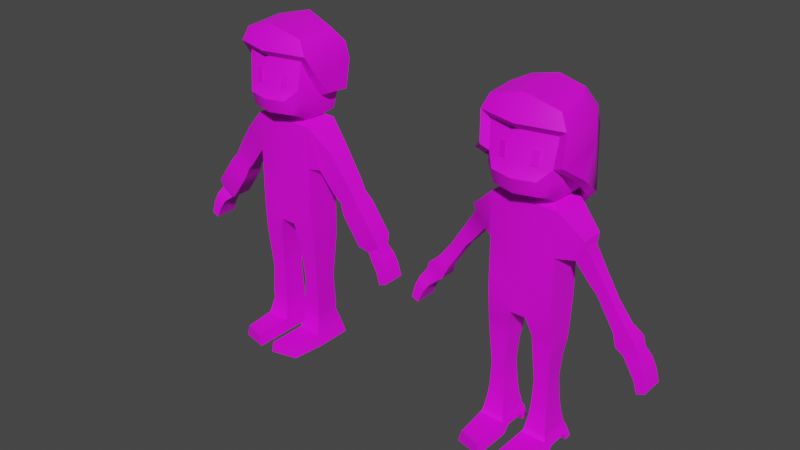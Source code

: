 # Source: cubePeople.blend  (saved by Blender 3.6.13; exported with 4.5.12 LTS)
import bpy
from mathutils import Matrix  # noqa: F401  (used for matrix-valued properties, if any)

bpy.ops.wm.read_factory_settings(use_empty=True)
scene = bpy.context.scene
scene.name = 'Scene'

# ---- collections
col_collection = bpy.data.collections.new('Collection'); scene.collection.children.link(col_collection)

# ---- images (referenced by path relative to the original .blend; pixels are not part of the script)
import os
ASSET_DIR = os.environ.get("B2B_ASSET_DIR", "")  # directory of the original .blend (textures are referenced by path, not embedded)
HERE = os.path.dirname(os.path.abspath(__file__))  # packed textures are extracted next to this script under _unpacked/

def load_image(name, relpath, width, height, colorspace="sRGB"):
    """Load a texture the original file referenced (path relative to the .blend, or extracted next to this script)."""
    p = next((c for c in (os.path.join(HERE, relpath), os.path.join(ASSET_DIR, relpath)) if relpath and os.path.exists(c)), "")
    if p:
        img = bpy.data.images.load(p, check_existing=True)
        img.name = name
    else:  # same state as the original file: an image datablock whose file is absent (Cycles renders it pink)
        img = bpy.data.images.new(name, width, height)
        img.source = "FILE"
        img.filepath = "//" + (relpath or name)
    img.colorspace_settings.name = colorspace
    return img
img_color_atlas_png = load_image('color_atlas.png', 'color_atlas.png', 1024, 1024, 'sRGB')

# ---- materials (node trees are filled in below, after node groups)
mat_defaultcolor = bpy.data.materials.new('defaultColor')
mat_defaultcolor.use_transparent_shadow = False

# ---- node groups
ng_auto_smooth = bpy.data.node_groups.new('Auto Smooth', 'GeometryNodeTree')
_s = ng_auto_smooth.interface.new_socket(name='Geometry', in_out='OUTPUT', socket_type='NodeSocketGeometry')
_s = ng_auto_smooth.interface.new_socket(name='Geometry', in_out='INPUT', socket_type='NodeSocketGeometry')
_s = ng_auto_smooth.interface.new_socket(name='Angle', in_out='INPUT', socket_type='NodeSocketFloat')
_s.subtype = 'ANGLE'
_s.min_value = 0.0
_s.max_value = 3.142
ng_auto_smooth.is_modifier = True
_N = ng_auto_smooth.nodes; _L = ng_auto_smooth.links
n0 = _N.new('NodeGroupOutput'); n0.name = 'Group Output'; n0.location = (480, -100)
n1 = _N.new('NodeGroupInput'); n1.name = 'Group Input'; n1.location = (-420, -300)
n2 = _N.new('NodeGroupInput'); n2.name = 'Group Input.001'; n2.location = (-60, -100)
n3 = _N.new('GeometryNodeSetShadeSmooth'); n3.name = 'Set Shade Smooth'; n3.location = (120, -100)
n3.domain = 'EDGE'
n4 = _N.new('GeometryNodeSetShadeSmooth'); n4.name = 'Set Shade Smooth.001'; n4.location = (300, -100)
n5 = _N.new('GeometryNodeInputMeshEdgeAngle'); n5.name = 'Edge Angle'; n5.location = (-420, -220)
n6 = _N.new('GeometryNodeInputEdgeSmooth'); n6.name = 'Is Edge Smooth'; n6.location = (-60, -160)
n7 = _N.new('GeometryNodeInputShadeSmooth'); n7.name = 'Is Face Smooth'; n7.location = (-240, -340)
n8 = _N.new('FunctionNodeBooleanMath'); n8.name = 'Boolean Math'; n8.location = (-60, -220)
n9 = _N.new('FunctionNodeCompare'); n9.name = 'Compare'; n9.location = (-240, -180)
n9.operation = 'LESS_EQUAL'
_L.new(n5.outputs[0], n9.inputs[0])
_L.new(n4.outputs[0], n0.inputs[0])
_L.new(n1.outputs[1], n9.inputs[1])
_L.new(n9.outputs[0], n8.inputs[0])
_L.new(n7.outputs[0], n8.inputs[1])
_L.new(n2.outputs[0], n3.inputs[0])
_L.new(n6.outputs[0], n3.inputs[1])
_L.new(n3.outputs[0], n4.inputs[0])
_L.new(n8.outputs[0], n3.inputs[2])
n0.is_active_output = True

# ---- material node trees
mat_defaultcolor.use_nodes = True; mat_defaultcolor.node_tree.nodes.clear()
_N = mat_defaultcolor.node_tree.nodes; _L = mat_defaultcolor.node_tree.links
n0 = _N.new('ShaderNodeBsdfPrincipled'); n0.name = 'Principled BSDF'; n0.location = (10, 300)
n0.distribution = 'GGX'
n0.subsurface_method = 'RANDOM_WALK_SKIN'
n0.inputs[3].default_value = 1.45
n0.inputs[27].default_value = (0.0, 0.0, 0.0, 1.0)
n0.inputs[28].default_value = 1.0
n1 = _N.new('ShaderNodeOutputMaterial'); n1.name = 'Material Output'; n1.location = (300, 300)
n2 = _N.new('ShaderNodeTexImage'); n2.name = 'Image Texture'; n2.location = (-281, 219)
n2.image = img_color_atlas_png
n2.interpolation = 'Closest'
_L.new(n0.outputs[0], n1.inputs[0])
_L.new(n2.outputs[0], n0.inputs[0])
n1.is_active_output = True

# ---- world
world_world = bpy.data.worlds.new('World'); scene.world = world_world
world_world.use_nodes = True; world_world.node_tree.nodes.clear()
_N = world_world.node_tree.nodes; _L = world_world.node_tree.links
n0 = _N.new('ShaderNodeOutputWorld'); n0.name = 'World Output'; n0.location = (300, 300)
n1 = _N.new('ShaderNodeBackground'); n1.name = 'Background'; n1.location = (10, 300)
n1.inputs[0].default_value = (0.05088, 0.05088, 0.05088, 1.0)
_L.new(n1.outputs[0], n0.inputs[0])
n0.is_active_output = True
world_world.color = (0.05088, 0.05088, 0.05088)
world_world.use_sun_shadow = False
world_world.sun_shadow_jitter_overblur = 0.0

# ---- meshes
me_cube_001 = bpy.data.meshes.new('Cube.001')
me_cube_001.from_pydata([(0.2714, -0.1563, 1.209), (0.2714, -0.1563, 1.335), (0.2714, 0.1563, 1.209), (0.2714, 0.1563, 1.335), (0.0, 0.1563, 1.209), (0.0, 0.1563, 1.335), (0.0, -0.1563, 1.209), (0.0, -0.1563, 1.335), (0.0665, -0.1563, 1.082), (0.0665, 0.1563, 1.082), (0.0, -0.1563, 1.082), (0.0, 0.1563, 1.082), (0.2839, -0.1371, 0.9366), (0.2839, 0.1371, 0.9366), (0.1065, -0.1361, 0.9165), (0.1065, 0.1361, 0.9165), (0.2602, -0.1068, 0.5326), (0.2602, 0.1068, 0.5326), (0.1311, -0.1067, 0.5327), (0.1311, 0.1067, 0.5327), (0.3363, -0.1504, -0.04912), (0.3361, 0.1675, -0.04912), (0.06864, -0.1504, -0.04912), (0.06887, 0.1675, -0.04912), (0.08774, -0.1504, 0.05467), (0.3036, -0.1504, 0.05467), (0.08774, 0.1504, 0.05467), (0.3036, 0.1504, 0.05467), (0.3017, -0.4435, -0.04912), (0.06864, -0.4978, -0.04912), (0.08774, -0.4978, 0.05467), (0.269, -0.4435, 0.05467), (0.0, 0.1563, 1.649), (0.2714, 0.1563, 1.649), (0.2714, -0.1563, 1.649), (0.0, -0.1563, 1.649), (0.0, 0.1563, 2.018), (0.2714, 0.1563, 2.018), (0.2714, -0.1563, 2.018), (0.0, -0.1563, 2.018), (0.3403, 0.09737, 1.638), (0.3403, -0.09737, 1.638), (0.4743, 0.09737, 1.825), (0.4743, -0.09737, 1.825), (0.752, 0.08853, 1.061), (0.752, -0.08853, 1.061), (0.9246, 0.08853, 1.178), (0.9246, -0.08853, 1.178), (0.6786, 0.07438, 1.507), (0.5457, 0.07438, 1.395), (0.6786, -0.07438, 1.507), (0.5457, -0.07438, 1.395), (0.4901, 0.08447, 1.446), (0.6406, 0.08447, 1.573), (0.6406, -0.08447, 1.573), (0.4901, -0.08447, 1.446), (0.7455, 0.08835, 1.429), (0.7455, -0.08835, 1.429), (0.5843, -0.08835, 1.3), (0.5843, 0.08835, 1.3), (0.8278, 0.06157, 1.021), (0.8278, -0.05426, 1.021), (0.9336, 0.06157, 1.093), (0.9336, -0.05426, 1.093), (0.9811, 0.08283, 1.023), (0.8878, 0.08211, 0.9724), (0.9811, -0.0864, 1.023), (0.8878, -0.08712, 0.9724), (1.021, 0.09115, 0.9326), (1.048, 0.09947, 0.8169), (1.021, -0.09576, 0.9326), (1.048, -0.1051, 0.8169), (0.9468, -0.09576, 0.8861), (0.984, -0.1051, 0.7925), (0.984, 0.09947, 0.7925), (0.9468, 0.09115, 0.8861), (0.0, 0.222, 2.093), (0.2647, 0.1705, 2.093), (0.1849, -0.2719, 2.139), (0.0, -0.3074, 2.129), (0.0, 0.1632, 2.768), (0.2492, 0.1105, 2.701), (0.2452, -0.1763, 2.682), (0.0, -0.1922, 2.751), (0.1849, -0.3101, 2.264), (0.0, -0.3456, 2.254), (0.0, 0.222, 2.253), (0.3125, 0.1654, 2.254), (0.2622, -0.2318, 2.353), (0.0, 0.2501, 2.5), (0.0, -0.2815, 2.332), (0.3333, 0.1859, 2.501), (0.2799, -0.2015, 2.587), (0.0, 0.235, 2.618), (0.0, -0.2749, 2.593), (0.3151, 0.167, 2.618), (0.2727, -0.1074, 0.2061), (0.1186, -0.1074, 0.2061), (0.1186, 0.1074, 0.2061), (0.2727, 0.1074, 0.2061), (0.2765, -0.1126, 0.2452), (0.1149, -0.1126, 0.2452), (0.1149, 0.1126, 0.2452), (0.2765, 0.1126, 0.2452), (0.215, 0.09467, 2.052), (0.215, -0.09467, 2.052), (0.0, -0.09467, 2.052), (0.0, 0.09467, 2.052), (0.1229, -0.2589, 2.398), (0.1435, -0.2549, 2.397), (0.1259, -0.2518, 2.456), (0.1465, -0.2477, 2.455), (0.09826, -0.2321, 2.354), (0.1495, -0.222, 2.35), (0.1042, -0.2179, 2.469), (0.1554, -0.2078, 2.465), (0.1054, -0.2671, 2.358), (0.1567, -0.257, 2.354), (0.1113, -0.2529, 2.473), (0.1626, -0.2428, 2.469), (0.2479, -0.1956, 2.124), (0.2728, -0.2252, 2.268), (0.2452, -0.1763, 2.682), (0.0, -0.1922, 2.751), (0.0, 0.222, 2.253), (0.3125, 0.1654, 2.254), (0.2801, -0.1097, 2.416), (0.2799, -0.2015, 2.587), (0.0, -0.2749, 2.593), (0.2946, -0.01111, 2.26), (0.0, 0.1979, 2.863), (0.2918, 0.1343, 2.791), (0.2861, -0.2119, 2.767), (0.0, -0.2321, 2.844), (0.3464, -0.232, 2.642), (0.0, 0.3053, 2.674), (0.3956, 0.2315, 2.533), (0.3747, 0.2106, 2.277), (0.0, 0.2973, 2.276), (0.0, 0.3256, 2.533), (0.3747, 0.2086, 2.675), (0.3523, -0.1025, 2.443), (0.0, -0.3433, 2.655), (0.3632, 0.00948, 2.286)], [], [(4, 5, 3, 2), (2, 3, 1, 0), (4, 2, 9, 11), (0, 1, 7, 6), (3, 5, 32, 33), (11, 9, 8, 10), (2, 0, 12, 13), (0, 6, 10, 8), (15, 13, 17, 19), (0, 8, 14, 12), (9, 2, 13, 15), (8, 9, 15, 14), (24, 22, 29, 30), (13, 12, 16, 17), (12, 14, 18, 16), (14, 15, 19, 18), (21, 20, 22, 23), (24, 26, 23, 22), (26, 27, 21, 23), (27, 25, 20, 21), (99, 96, 25, 27), (98, 99, 27, 26), (97, 98, 26, 24), (96, 97, 24, 25), (31, 30, 29, 28), (25, 24, 30, 31), (20, 25, 31, 28), (22, 20, 28, 29), (35, 34, 38, 39), (7, 1, 34, 35), (1, 3, 33, 34), (105, 104, 77, 120), (33, 32, 36, 37), (38, 34, 41, 43), (59, 56, 46, 44), (33, 37, 42, 40), (34, 33, 40, 41), (37, 38, 43, 42), (47, 45, 61, 63), (56, 57, 47, 46), (57, 58, 45, 47), (58, 59, 44, 45), (55, 52, 49, 51), (54, 55, 51, 50), (53, 54, 50, 48), (52, 53, 48, 49), (40, 42, 53, 52), (42, 43, 54, 53), (43, 41, 55, 54), (41, 40, 52, 55), (51, 49, 59, 58), (50, 51, 58, 57), (48, 50, 57, 56), (49, 48, 56, 59), (45, 44, 60, 61), (44, 46, 62, 60), (46, 47, 63, 62), (61, 60, 65, 67), (62, 63, 66, 64), (60, 62, 64, 65), (67, 65, 75, 72), (72, 75, 74, 73), (66, 67, 72, 70), (70, 72, 73, 71), (64, 66, 70, 68), (68, 70, 71, 69), (65, 64, 68, 75), (75, 68, 69, 74), (63, 61, 67, 66), (94, 92, 82, 83), (106, 105, 78, 79), (104, 107, 76, 77), (81, 80, 83, 82), (95, 93, 80, 81), (92, 95, 81, 82), (78, 120, 121, 84), (77, 76, 86, 87), (79, 78, 84, 85), (84, 121, 88), (87, 86, 89, 91), (85, 84, 88, 90), (88, 91, 95, 92), (91, 89, 93, 95), (90, 88, 92, 94), (100, 101, 97, 96), (101, 102, 98, 97), (102, 103, 99, 98), (103, 100, 96, 99), (17, 16, 100, 103), (19, 17, 103, 102), (18, 19, 102, 101), (16, 18, 101, 100), (37, 36, 107, 104), (39, 38, 105, 106), (38, 37, 104, 105), (108, 109, 111, 110), (118, 114, 112, 116), (119, 115, 114, 118), (117, 113, 115, 119), (116, 112, 113, 117), (109, 108, 116, 117), (110, 111, 119, 118), (111, 109, 117, 119), (108, 110, 118, 116), (120, 78, 105), (88, 121, 87, 91), (121, 120, 77, 87), (128, 123, 122, 127), (142, 134, 132, 133), (131, 130, 133, 132), (140, 135, 130, 131), (134, 140, 131, 132), (137, 138, 139, 136), (141, 136, 140, 134), (136, 139, 135, 140), (141, 143, 137, 136), (125, 124, 138, 137), (128, 127, 134, 142), (127, 126, 141, 134), (129, 125, 137, 143), (126, 129, 143, 141), (74, 69, 71, 73)])
me_cube_001.polygons.foreach_set('use_smooth', [True] * 122)
_uv = me_cube_001.uv_layers.new(name='UVMap')
_uv.uv.foreach_set('vector', [0.09445, 0.9997, 0.09445, 0.9997, 0.09445, 0.9997, 0.09445, 0.9997, 0.09445, 0.9997, 0.09445, 0.9997, 0.09445, 0.9997, 0.09445, 0.9997, 0.09391, 0.9998, 0.09391, 0.9998, 0.09391, 0.9998, 0.09391, 0.9998, 0.09445, 0.9997, 0.09445, 0.9997, 0.09445, 0.9997, 0.09445, 0.9997, 0.09445, 0.9997, 0.09445, 0.9997, 0.09445, 0.9997, 0.09445, 0.9997, 0.09391, 0.9998, 0.09391, 0.9998, 0.09391, 0.9998, 0.09391, 0.9998, 0.09391, 0.9998, 0.09391, 0.9998, 0.09391, 0.9998, 0.09391, 0.9998, 0.09391, 0.9998, 0.09391, 0.9998, 0.09391, 0.9998, 0.09391, 0.9998, 0.09391, 0.9998, 0.09391, 0.9998, 0.09391, 0.9998, 0.09391, 0.9998, 0.09391, 0.9998, 0.09391, 0.9998, 0.09391, 0.9998, 0.09391, 0.9998, 0.09391, 0.9998, 0.09391, 0.9998, 0.09391, 0.9998, 0.09391, 0.9998, 0.09391, 0.9998, 0.09391, 0.9998, 0.09391, 0.9998, 0.09391, 0.9998, 0.09247, 0.9998, 0.09247, 0.9998, 0.09247, 0.9998, 0.09247, 0.9998, 0.09391, 0.9998, 0.09391, 0.9998, 0.09391, 0.9998, 0.09391, 0.9998, 0.09391, 0.9998, 0.09391, 0.9998, 0.09391, 0.9998, 0.09391, 0.9998, 0.09391, 0.9998, 0.09391, 0.9998, 0.09391, 0.9998, 0.09391, 0.9998, 0.09247, 0.9998, 0.09247, 0.9998, 0.09247, 0.9998, 0.09247, 0.9998, 0.09247, 0.9998, 0.09247, 0.9998, 0.09247, 0.9998, 0.09247, 0.9998, 0.09247, 0.9998, 0.09247, 0.9998, 0.09247, 0.9998, 0.09247, 0.9998, 0.09247, 0.9998, 0.09247, 0.9998, 0.09247, 0.9998, 0.09247, 0.9998, 0.09247, 0.9998, 0.09247, 0.9998, 0.09247, 0.9998, 0.09247, 0.9998, 0.09247, 0.9998, 0.09247, 0.9998, 0.09247, 0.9998, 0.09247, 0.9998, 0.09247, 0.9998, 0.09247, 0.9998, 0.09247, 0.9998, 0.09247, 0.9998, 0.09247, 0.9998, 0.09247, 0.9998, 0.09247, 0.9998, 0.09247, 0.9998, 0.09247, 0.9998, 0.09247, 0.9998, 0.09247, 0.9998, 0.09247, 0.9998, 0.09247, 0.9998, 0.09247, 0.9998, 0.09247, 0.9998, 0.09247, 0.9998, 0.09247, 0.9998, 0.09247, 0.9998, 0.09247, 0.9998, 0.09247, 0.9998, 0.09247, 0.9998, 0.09247, 0.9998, 0.09247, 0.9998, 0.09247, 0.9998, 0.09445, 0.9997, 0.09445, 0.9997, 0.09445, 0.9997, 0.09445, 0.9997, 0.09445, 0.9997, 0.09445, 0.9997, 0.09445, 0.9997, 0.09445, 0.9997, 0.09445, 0.9997, 0.09445, 0.9997, 0.09445, 0.9997, 0.09445, 0.9997, 0.02831, 0.9998, 0.02831, 0.9998, 0.02831, 0.9998, 0.02831, 0.9998, 0.09445, 0.9997, 0.09445, 0.9997, 0.09445, 0.9997, 0.09445, 0.9997, 0.09445, 0.9997, 0.09445, 0.9997, 0.09445, 0.9997, 0.09445, 0.9997, 0.09445, 0.9997, 0.09445, 0.9997, 0.09445, 0.9997, 0.09445, 0.9997, 0.09445, 0.9997, 0.09445, 0.9997, 0.09445, 0.9997, 0.09445, 0.9997, 0.09445, 0.9997, 0.09445, 0.9997, 0.09445, 0.9997, 0.09445, 0.9997, 0.09445, 0.9997, 0.09445, 0.9997, 0.09445, 0.9997, 0.09445, 0.9997, 0.09445, 0.9997, 0.09445, 0.9997, 0.09445, 0.9997, 0.09445, 0.9997, 0.09445, 0.9997, 0.09445, 0.9997, 0.09445, 0.9997, 0.09445, 0.9997, 0.09445, 0.9997, 0.09445, 0.9997, 0.09445, 0.9997, 0.09445, 0.9997, 0.09445, 0.9997, 0.09445, 0.9997, 0.09445, 0.9997, 0.09445, 0.9997, 0.09445, 0.9997, 0.09445, 0.9997, 0.09445, 0.9997, 0.09445, 0.9997, 0.09445, 0.9997, 0.09445, 0.9997, 0.09445, 0.9997, 0.09445, 0.9997, 0.09445, 0.9997, 0.09445, 0.9997, 0.09445, 0.9997, 0.09445, 0.9997, 0.09445, 0.9997, 0.09445, 0.9997, 0.09445, 0.9997, 0.09445, 0.9997, 0.09445, 0.9997, 0.09445, 0.9997, 0.09445, 0.9997, 0.09445, 0.9997, 0.09445, 0.9997, 0.09445, 0.9997, 0.09445, 0.9997, 0.09445, 0.9997, 0.09445, 0.9997, 0.09445, 0.9997, 0.09445, 0.9997, 0.09445, 0.9997, 0.09445, 0.9997, 0.09445, 0.9997, 0.09445, 0.9997, 0.09445, 0.9997, 0.09445, 0.9997, 0.09445, 0.9997, 0.09445, 0.9997, 0.09445, 0.9997, 0.09445, 0.9997, 0.09445, 0.9997, 0.09445, 0.9997, 0.09445, 0.9997, 0.09445, 0.9997, 0.09445, 0.9997, 0.09445, 0.9997, 0.09445, 0.9997, 0.09445, 0.9997, 0.09445, 0.9997, 0.09445, 0.9997, 0.09445, 0.9997, 0.09445, 0.9997, 0.09445, 0.9997, 0.09445, 0.9997, 0.09445, 0.9997, 0.09445, 0.9997, 0.09445, 0.9997, 0.09445, 0.9997, 0.09445, 0.9997, 0.09445, 0.9997, 0.09445, 0.9997, 0.09445, 0.9997, 0.09445, 0.9997, 0.02831, 0.9998, 0.02831, 0.9998, 0.02831, 0.9998, 0.02831, 0.9998, 0.02831, 0.9998, 0.02831, 0.9998, 0.02831, 0.9998, 0.02831, 0.9998, 0.02831, 0.9998, 0.02831, 0.9998, 0.02831, 0.9998, 0.02831, 0.9998, 0.02831, 0.9998, 0.02831, 0.9998, 0.02831, 0.9998, 0.02831, 0.9998, 0.02831, 0.9998, 0.02831, 0.9998, 0.02831, 0.9998, 0.02831, 0.9998, 0.02831, 0.9998, 0.02831, 0.9998, 0.02831, 0.9998, 0.02831, 0.9998, 0.02831, 0.9998, 0.02831, 0.9998, 0.02831, 0.9998, 0.02831, 0.9998, 0.02831, 0.9998, 0.02831, 0.9998, 0.02831, 0.9998, 0.02831, 0.9998, 0.02831, 0.9998, 0.02831, 0.9998, 0.02831, 0.9998, 0.02831, 0.9998, 0.02831, 0.9998, 0.02831, 0.9998, 0.02831, 0.9998, 0.02831, 0.9998, 0.02831, 0.9998, 0.02831, 0.9998, 0.02831, 0.9998, 0.02831, 0.9998, 0.02831, 0.9998, 0.02831, 0.9998, 0.02831, 0.9998, 0.02831, 0.9998, 0.02831, 0.9998, 0.02831, 0.9998, 0.02831, 0.9998, 0.02831, 0.9998, 0.02831, 0.9998, 0.02831, 0.9998, 0.02831, 0.9998, 0.02831, 0.9998, 0.02831, 0.9998, 0.02831, 0.9998, 0.02831, 0.9998, 0.02831, 0.9998, 0.02831, 0.9998, 0.02831, 0.9998, 0.02831, 0.9998, 0.02831, 0.9998, 0.02831, 0.9998, 0.02831, 0.9998, 0.02831, 0.9998, 0.02831, 0.9998, 0.02831, 0.9998, 0.02831, 0.9998, 0.02831, 0.9998, 0.02831, 0.9998, 0.02831, 0.9998, 0.02831, 0.9998, 0.02831, 0.9998, 0.02831, 0.9998, 0.02831, 0.9998, 0.02831, 0.9998, 0.02831, 0.9998, 0.02831, 0.9998, 0.02831, 0.9998, 0.02831, 0.9998, 0.02831, 0.9998, 0.02831, 0.9998, 0.02831, 0.9998, 0.02831, 0.9998, 0.02831, 0.9998, 0.02831, 0.9998, 0.02831, 0.9998, 0.02831, 0.9998, 0.02831, 0.9998, 0.02831, 0.9998, 0.02831, 0.9998, 0.02831, 0.9998, 0.02831, 0.9998, 0.02831, 0.9998, 0.02831, 0.9998, 0.02831, 0.9998, 0.02831, 0.9998, 0.02831, 0.9998, 0.02831, 0.9998, 0.02831, 0.9998, 0.02831, 0.9998, 0.02831, 0.9998, 0.02831, 0.9998, 0.02831, 0.9998, 0.02831, 0.9998, 0.02831, 0.9998, 0.02831, 0.9998, 0.02831, 0.9998, 0.02831, 0.9998, 0.02831, 0.9998, 0.02831, 0.9998, 0.02831, 0.9998, 0.02831, 0.9998, 0.02831, 0.9998, 0.02831, 0.9998, 0.02831, 0.9998, 0.02831, 0.9998, 0.02831, 0.9998, 0.02831, 0.9998, 0.02831, 0.9998, 0.02831, 0.9998, 0.09391, 0.9998, 0.09391, 0.9998, 0.09391, 0.9998, 0.09391, 0.9998, 0.09391, 0.9998, 0.09391, 0.9998, 0.09391, 0.9998, 0.09391, 0.9998, 0.09391, 0.9998, 0.09391, 0.9998, 0.09391, 0.9998, 0.09391, 0.9998, 0.09391, 0.9998, 0.09391, 0.9998, 0.09391, 0.9998, 0.09391, 0.9998, 0.02831, 0.9998, 0.02831, 0.9998, 0.02831, 0.9998, 0.02831, 0.9998, 0.02831, 0.9998, 0.02831, 0.9998, 0.02831, 0.9998, 0.02831, 0.9998, 0.02831, 0.9998, 0.02831, 0.9998, 0.02831, 0.9998, 0.02831, 0.9998, 0.09982, 0.9998, 0.09982, 0.9998, 0.09982, 0.9998, 0.09982, 0.9998, 0.09158, 0.9998, 0.09158, 0.9998, 0.09158, 0.9998, 0.09158, 0.9998, 0.09158, 0.9998, 0.09158, 0.9998, 0.09158, 0.9998, 0.09158, 0.9998, 0.09158, 0.9998, 0.09158, 0.9998, 0.09158, 0.9998, 0.09158, 0.9998, 0.09158, 0.9998, 0.09158, 0.9998, 0.09158, 0.9998, 0.09158, 0.9998, 0.09158, 0.9998, 0.09158, 0.9998, 0.09158, 0.9998, 0.09158, 0.9998, 0.09158, 0.9998, 0.09158, 0.9998, 0.09158, 0.9998, 0.09158, 0.9998, 0.09158, 0.9998, 0.09158, 0.9998, 0.09158, 0.9998, 0.09158, 0.9998, 0.09158, 0.9998, 0.09158, 0.9998, 0.09158, 0.9998, 0.09158, 0.9998, 0.02831, 0.9998, 0.02831, 0.9998, 0.02831, 0.9998, 0.02831, 0.9998, 0.02831, 0.9998, 0.02831, 0.9998, 0.02831, 0.9998, 0.02831, 0.9998, 0.02831, 0.9998, 0.02831, 0.9998, 0.02831, 0.9998, 0.02831, 0.9998, 0.02831, 0.9998, 0.02831, 0.9998, 0.02831, 0.9998, 0.0995, 0.9998, 0.0995, 0.9998, 0.0995, 0.9998, 0.0995, 0.9998, 0.0995, 0.9998, 0.0995, 0.9998, 0.0995, 0.9998, 0.0995, 0.9998, 0.0995, 0.9998, 0.0995, 0.9998, 0.0995, 0.9998, 0.0995, 0.9998, 0.0995, 0.9998, 0.0995, 0.9998, 0.0995, 0.9998, 0.0995, 0.9998, 0.0995, 0.9998, 0.0995, 0.9998, 0.0995, 0.9998, 0.0995, 0.9998, 0.0995, 0.9998, 0.0995, 0.9998, 0.0995, 0.9998, 0.0995, 0.9998, 0.0995, 0.9998, 0.0995, 0.9998, 0.0995, 0.9998, 0.0995, 0.9998, 0.0995, 0.9998, 0.0995, 0.9998, 0.0995, 0.9998, 0.0995, 0.9998, 0.0995, 0.9998, 0.0995, 0.9998, 0.0995, 0.9998, 0.0995, 0.9998, 0.0995, 0.9998, 0.0995, 0.9998, 0.0995, 0.9998, 0.0995, 0.9998, 0.0995, 0.9998, 0.0995, 0.9998, 0.0995, 0.9998, 0.0995, 0.9998, 0.0995, 0.9998, 0.0995, 0.9998, 0.0995, 0.9998, 0.0995, 0.9998, 0.0995, 0.9998, 0.0995, 0.9998, 0.0995, 0.9998, 0.0995, 0.9998, 0.02831, 0.9998, 0.02831, 0.9998, 0.02831, 0.9998, 0.02831, 0.9998])
me_cube_001.materials.append(mat_defaultcolor)
me_cube_001.update()
me_cube_003 = bpy.data.meshes.new('Cube.003')
me_cube_003.from_pydata([(0.2714, -0.1563, 1.209), (0.2714, -0.1563, 1.335), (0.2714, 0.1563, 1.209), (0.2714, 0.1563, 1.335), (0.0, 0.1563, 1.209), (0.0, 0.1563, 1.335), (0.0, -0.1563, 1.209), (0.0, -0.1563, 1.335), (0.0665, -0.1563, 1.082), (0.0665, 0.1563, 1.082), (0.0, -0.1563, 1.082), (0.0, 0.1563, 1.082), (0.2825, -0.1157, 0.9352), (0.2825, 0.1157, 0.9352), (0.1088, -0.1157, 0.9189), (0.1088, 0.1157, 0.9189), (0.2579, -0.08678, 0.5275), (0.2579, 0.06675, 0.5275), (0.1334, -0.08678, 0.5275), (0.1334, 0.06675, 0.5275), (0.3363, -0.1504, -0.04912), (0.3361, 0.1675, -0.04912), (0.06864, -0.1504, -0.04912), (0.06887, 0.1675, -0.04912), (0.08774, -0.1504, 0.05467), (0.3036, -0.1504, 0.05467), (0.08774, 0.1504, 0.05467), (0.3036, 0.1504, 0.05467), (0.3017, -0.4435, -0.04912), (0.06864, -0.4978, -0.04912), (0.08774, -0.4978, 0.05467), (0.269, -0.4435, 0.05467), (0.0, 0.1563, 1.649), (0.2714, 0.1563, 1.649), (0.2714, -0.1563, 1.649), (0.0, -0.1563, 1.649), (0.0, 0.1563, 2.018), (0.2714, 0.1563, 2.018), (0.2714, -0.1563, 2.018), (0.0, -0.1563, 2.018), (0.3403, 0.09737, 1.638), (0.3403, -0.09737, 1.638), (0.4743, 0.09737, 1.825), (0.4743, -0.09737, 1.825), (0.77, 0.07003, 1.073), (0.77, -0.07003, 1.073), (0.9065, 0.07003, 1.166), (0.9065, -0.07003, 1.166), (0.6518, 0.04446, 1.485), (0.5724, 0.04446, 1.418), (0.6518, -0.04446, 1.485), (0.5724, -0.04446, 1.418), (0.5211, 0.04967, 1.472), (0.6096, 0.04967, 1.547), (0.6096, -0.04967, 1.547), (0.5211, -0.04967, 1.472), (0.7049, 0.04383, 1.396), (0.7049, -0.04383, 1.396), (0.6249, -0.04383, 1.332), (0.6249, 0.04383, 1.332), (0.8278, 0.06157, 1.021), (0.8278, -0.05426, 1.021), (0.9336, 0.06157, 1.093), (0.9336, -0.05426, 1.093), (0.9811, 0.08283, 1.023), (0.8878, 0.08211, 0.9724), (0.9811, -0.0864, 1.023), (0.8878, -0.08712, 0.9724), (1.021, 0.09115, 0.9326), (1.048, 0.09947, 0.8169), (1.021, -0.09576, 0.9326), (1.048, -0.1051, 0.8169), (0.9468, -0.09576, 0.8861), (0.984, -0.1051, 0.7925), (0.984, 0.09947, 0.7925), (0.9468, 0.09115, 0.8861), (0.0, 0.222, 2.093), (0.2647, 0.1705, 2.093), (0.1849, -0.2719, 2.139), (0.0, -0.3074, 2.129), (0.0, 0.1632, 2.768), (0.2492, 0.1105, 2.701), (0.2452, -0.1763, 2.682), (0.0, -0.1922, 2.751), (0.1849, -0.3101, 2.264), (0.0, -0.3456, 2.254), (0.0, 0.222, 2.253), (0.3125, 0.1654, 2.254), (0.2622, -0.2318, 2.353), (0.0, 0.2501, 2.5), (0.0, -0.2815, 2.332), (0.3333, 0.1859, 2.501), (0.2799, -0.2015, 2.587), (0.0, 0.235, 2.618), (0.0, -0.2749, 2.593), (0.3151, 0.167, 2.618), (0.2727, -0.1074, 0.2061), (0.1186, -0.1074, 0.2061), (0.1186, 0.1074, 0.2061), (0.2727, 0.1074, 0.2061), (0.2625, -0.0966, 0.3169), (0.1288, -0.0966, 0.3169), (0.1287, 0.09144, 0.3166), (0.2626, 0.09144, 0.3166), (0.215, 0.09467, 2.052), (0.215, -0.09467, 2.052), (0.0, -0.09467, 2.052), (0.0, 0.09467, 2.052), (0.1229, -0.2589, 2.398), (0.1435, -0.2549, 2.397), (0.1259, -0.2518, 2.456), (0.1465, -0.2477, 2.455), (0.1495, -0.222, 2.35), (0.1042, -0.2179, 2.469), (0.1554, -0.2078, 2.465), (0.1054, -0.2671, 2.358), (0.1567, -0.257, 2.354), (0.1113, -0.2529, 2.473), (0.1626, -0.2428, 2.469), (0.2479, -0.1956, 2.124), (0.2728, -0.2252, 2.268), (0.2452, -0.1763, 2.682), (0.0, -0.1922, 2.751), (0.0, 0.222, 1.849), (0.1686, 0.1914, 1.849), (0.2622, -0.2318, 2.353), (0.0, 0.2501, 2.5), (0.3333, 0.1859, 2.501), (0.2799, -0.2015, 2.587), (0.0, -0.2749, 2.593), (0.375, -0.1285, 2.269), (0.0, 0.1979, 2.863), (0.2181, 0.1911, 2.812), (0.2861, -0.2119, 2.767), (0.0, -0.2321, 2.844), (0.3464, -0.232, 2.642), (0.0, 0.3053, 2.674), (0.2914, 0.2972, 2.533), (0.2021, 0.2505, 1.872), (0.0, 0.2973, 1.871), (0.0, 0.3256, 2.533), (0.2767, 0.275, 2.675), (0.3388, -0.2413, 2.383), (0.0, -0.3433, 2.655), (0.4516, -0.1378, 2.298), (0.3362, -0.09846, 0.0144), (0.1066, 0.09752, 0.8437), (0.2847, 0.09752, 0.8556), (0.06868, -0.09846, 0.0144), (0.3361, 0.07914, 0.0144), (0.3361, 0.1021, -0.04912), (0.06884, 0.1021, -0.04912), (0.06883, 0.07914, 0.0144), (0.2847, -0.1029, 0.8556), (0.1066, -0.1029, 0.8437), (0.09939, -0.1341, 0.08061), (0.09939, 0.1341, 0.08061), (0.2919, 0.1341, 0.08061), (0.2919, -0.1341, 0.08061), (0.2886, -0.1295, 0.1023), (0.1027, -0.1295, 0.1023), (0.1027, 0.1295, 0.1023), (0.2886, 0.1295, 0.1023), (0.3902, 0.06251, 1.634), (0.4803, 0.06251, 1.75), (0.4803, -0.06251, 1.75), (0.3902, -0.06251, 1.634), (0.821, 0.0492, 1.244), (0.821, -0.0492, 1.244), (0.7265, -0.0492, 1.177), (0.7265, 0.0492, 1.177), (0.0, -0.1563, 1.925), (0.0, 0.1563, 1.944), (0.3142, 0.07341, 2.462), (0.3041, 0.1594, 2.051), (0.2903, 0.0411, 2.784), (0.0, 0.08217, 2.858), (0.3803, 0.1042, 2.493), (0.3671, 0.08995, 2.666), (0.3702, 0.19, 2.076), (0.2706, 0.07685, 0.741), (0.2706, -0.1048, 0.741), (0.1207, -0.1048, 0.7316), (0.1207, 0.07685, 0.7316)], [], [(4, 5, 3, 2), (2, 3, 1, 0), (4, 2, 9, 11), (0, 1, 7, 6), (3, 5, 32, 33), (11, 9, 8, 10), (2, 0, 12, 13), (0, 6, 10, 8), (183, 180, 17, 19), (0, 8, 14, 12), (9, 2, 13, 15), (8, 9, 15, 14), (24, 22, 29, 30), (180, 181, 16, 17), (181, 182, 18, 16), (182, 183, 19, 18), (14, 15, 146, 154), (26, 27, 21, 23), (145, 20, 22, 148), (157, 158, 25, 27), (156, 157, 27, 26), (155, 156, 26, 24), (158, 155, 24, 25), (31, 30, 29, 28), (25, 24, 30, 31), (20, 25, 31, 28), (22, 20, 28, 29), (35, 34, 38, 171), (7, 1, 34, 35), (1, 3, 33, 34), (105, 104, 77, 119), (33, 32, 172, 37), (38, 34, 41, 43), (170, 167, 46, 44), (33, 37, 42, 40), (34, 33, 40, 41), (37, 38, 43, 42), (47, 45, 61, 63), (167, 168, 47, 46), (168, 169, 45, 47), (169, 170, 44, 45), (55, 52, 49, 51), (54, 55, 51, 50), (53, 54, 50, 48), (52, 53, 48, 49), (163, 164, 53, 52), (164, 165, 54, 53), (165, 166, 55, 54), (166, 163, 52, 55), (51, 49, 59, 58), (50, 51, 58, 57), (48, 50, 57, 56), (49, 48, 56, 59), (45, 44, 60, 61), (44, 46, 62, 60), (46, 47, 63, 62), (74, 69, 71, 73), (61, 60, 65, 67), (62, 63, 66, 64), (60, 62, 64, 65), (67, 65, 75, 72), (72, 75, 74, 73), (66, 67, 72, 70), (70, 72, 73, 71), (64, 66, 70, 68), (68, 70, 71, 69), (65, 64, 68, 75), (75, 68, 69, 74), (63, 61, 67, 66), (94, 92, 82, 83), (106, 105, 78, 79), (104, 107, 76, 77), (81, 80, 83, 82), (95, 93, 80, 81), (92, 95, 81, 82), (78, 119, 120, 84), (77, 76, 86, 87), (79, 78, 84, 85), (84, 120, 88), (87, 86, 89, 91), (85, 84, 88, 90), (88, 91, 95, 92), (91, 89, 93, 95), (90, 88, 92, 94), (100, 101, 97, 96), (101, 102, 98, 97), (102, 103, 99, 98), (103, 100, 96, 99), (17, 16, 100, 103), (19, 17, 103, 102), (18, 19, 102, 101), (16, 18, 101, 100), (37, 36, 107, 104), (39, 38, 105, 106), (38, 37, 104, 105), (108, 109, 111, 110), (118, 114, 113, 117), (116, 112, 114, 118), (109, 108, 115, 116), (110, 111, 118, 117), (111, 109, 116, 118), (108, 110, 117, 115), (119, 78, 105), (88, 120, 87, 91), (120, 119, 77, 87), (129, 122, 121, 128), (124, 127, 126, 123), (173, 127, 124, 174), (143, 135, 133, 134), (175, 176, 134, 133), (141, 136, 131, 132), (178, 141, 132, 175), (138, 139, 140, 137), (177, 137, 141, 178), (137, 140, 136, 141), (177, 179, 137), (124, 123, 139, 138), (129, 128, 135, 143), (128, 125, 142, 135), (174, 124, 138, 179), (125, 130, 144, 142), (24, 26, 23, 151, 152, 148, 22), (21, 150, 151, 23), (27, 25, 20, 145, 149, 150, 21), (151, 150, 149, 152), (145, 148, 152, 149), (12, 14, 154, 153), (13, 12, 153, 147), (15, 13, 147, 146), (159, 160, 155, 158), (160, 161, 156, 155), (161, 162, 157, 156), (162, 159, 158, 157), (99, 96, 159, 162), (98, 99, 162, 161), (97, 98, 161, 160), (96, 97, 160, 159), (41, 40, 163, 166), (43, 41, 166, 165), (42, 43, 165, 164), (40, 42, 164, 163), (58, 59, 170, 169), (57, 58, 169, 168), (56, 57, 168, 167), (59, 56, 167, 170), (171, 38, 39), (37, 172, 36), (130, 174, 179, 144), (142, 144, 179, 177), (142, 177, 178, 135), (135, 178, 175, 133), (132, 131, 176, 175), (125, 173, 174, 130), (137, 179, 138), (154, 146, 183, 182), (153, 154, 182, 181), (147, 153, 181, 180), (146, 147, 180, 183)])
me_cube_003.polygons.foreach_set('use_smooth', [True] * 158)
_uv = me_cube_003.uv_layers.new(name='UVMap')
_uv.uv.foreach_set('vector', [0.09391, 0.9998, 0.09391, 0.9998, 0.09391, 0.9998, 0.09391, 0.9998, 0.09391, 0.9998, 0.09391, 0.9998, 0.09391, 0.9998, 0.09391, 0.9998, 0.09391, 0.9998, 0.09391, 0.9998, 0.09391, 0.9998, 0.09391, 0.9998, 0.09391, 0.9998, 0.09391, 0.9998, 0.09391, 0.9998, 0.09391, 0.9998, 0.09445, 0.9997, 0.09445, 0.9997, 0.09445, 0.9997, 0.09445, 0.9997, 0.09391, 0.9998, 0.09391, 0.9998, 0.09391, 0.9998, 0.09391, 0.9998, 0.09391, 0.9998, 0.09391, 0.9998, 0.09391, 0.9998, 0.09391, 0.9998, 0.09391, 0.9998, 0.09391, 0.9998, 0.09391, 0.9998, 0.09391, 0.9998, 0.02831, 0.9998, 0.02831, 0.9998, 0.02831, 0.9998, 0.02831, 0.9998, 0.09391, 0.9998, 0.09391, 0.9998, 0.09391, 0.9998, 0.09391, 0.9998, 0.09391, 0.9998, 0.09391, 0.9998, 0.09391, 0.9998, 0.09391, 0.9998, 0.09391, 0.9998, 0.09391, 0.9998, 0.09391, 0.9998, 0.09391, 0.9998, 0.09247, 0.9998, 0.09247, 0.9998, 0.09247, 0.9998, 0.09247, 0.9998, 0.02831, 0.9998, 0.02831, 0.9998, 0.02831, 0.9998, 0.02831, 0.9998, 0.02831, 0.9998, 0.02831, 0.9998, 0.02831, 0.9998, 0.02831, 0.9998, 0.02831, 0.9998, 0.02831, 0.9998, 0.02831, 0.9998, 0.02831, 0.9998, 0.02831, 0.9998, 0.02831, 0.9998, 0.02831, 0.9998, 0.02831, 0.9998, 0.09247, 0.9998, 0.09247, 0.9998, 0.09247, 0.9998, 0.09247, 0.9998, 0.09247, 0.9998, 0.09247, 0.9998, 0.09247, 0.9998, 0.09247, 0.9998, 0.09247, 0.9998, 0.09247, 0.9998, 0.09247, 0.9998, 0.09247, 0.9998, 0.09247, 0.9998, 0.09247, 0.9998, 0.09247, 0.9998, 0.09247, 0.9998, 0.09247, 0.9998, 0.09247, 0.9998, 0.09247, 0.9998, 0.09247, 0.9998, 0.09247, 0.9998, 0.09247, 0.9998, 0.09247, 0.9998, 0.09247, 0.9998, 0.09247, 0.9998, 0.09247, 0.9998, 0.09247, 0.9998, 0.09247, 0.9998, 0.09247, 0.9998, 0.09247, 0.9998, 0.09247, 0.9998, 0.09247, 0.9998, 0.09247, 0.9998, 0.09247, 0.9998, 0.09247, 0.9998, 0.09247, 0.9998, 0.09247, 0.9998, 0.09247, 0.9998, 0.09247, 0.9998, 0.09247, 0.9998, 0.09445, 0.9997, 0.09445, 0.9997, 0.09445, 0.9997, 0.09445, 0.9997, 0.09445, 0.9997, 0.09445, 0.9997, 0.09445, 0.9997, 0.09445, 0.9997, 0.09445, 0.9997, 0.09445, 0.9997, 0.09445, 0.9997, 0.09445, 0.9997, 0.02831, 0.9998, 0.02831, 0.9998, 0.02831, 0.9998, 0.02831, 0.9998, 0.09445, 0.9997, 0.09445, 0.9997, 0.09445, 0.9997, 0.09445, 0.9997, 0.09445, 0.9997, 0.09445, 0.9997, 0.09445, 0.9997, 0.09445, 0.9997, 0.02831, 0.9998, 0.02831, 0.9998, 0.02831, 0.9998, 0.02831, 0.9998, 0.09445, 0.9997, 0.09445, 0.9997, 0.09445, 0.9997, 0.09445, 0.9997, 0.09445, 0.9997, 0.09445, 0.9997, 0.09445, 0.9997, 0.09445, 0.9997, 0.09445, 0.9997, 0.09445, 0.9997, 0.09445, 0.9997, 0.09445, 0.9997, 0.02831, 0.9998, 0.02831, 0.9998, 0.02831, 0.9998, 0.02831, 0.9998, 0.02831, 0.9998, 0.02831, 0.9998, 0.02831, 0.9998, 0.02831, 0.9998, 0.02831, 0.9998, 0.02831, 0.9998, 0.02831, 0.9998, 0.02831, 0.9998, 0.02831, 0.9998, 0.02831, 0.9998, 0.02831, 0.9998, 0.02831, 0.9998, 0.02831, 0.9998, 0.02831, 0.9998, 0.02831, 0.9998, 0.02831, 0.9998, 0.02831, 0.9998, 0.02831, 0.9998, 0.02831, 0.9998, 0.02831, 0.9998, 0.02831, 0.9998, 0.02831, 0.9998, 0.02831, 0.9998, 0.02831, 0.9998, 0.02831, 0.9998, 0.02831, 0.9998, 0.02831, 0.9998, 0.02831, 0.9998, 0.02831, 0.9998, 0.02831, 0.9998, 0.02831, 0.9998, 0.02831, 0.9998, 0.02831, 0.9998, 0.02831, 0.9998, 0.02831, 0.9998, 0.02831, 0.9998, 0.02831, 0.9998, 0.02831, 0.9998, 0.02831, 0.9998, 0.02831, 0.9998, 0.02831, 0.9998, 0.02831, 0.9998, 0.02831, 0.9998, 0.02831, 0.9998, 0.02831, 0.9998, 0.02831, 0.9998, 0.02831, 0.9998, 0.02831, 0.9998, 0.02831, 0.9998, 0.02831, 0.9998, 0.02831, 0.9998, 0.02831, 0.9998, 0.02831, 0.9998, 0.02831, 0.9998, 0.02831, 0.9998, 0.02831, 0.9998, 0.02831, 0.9998, 0.02831, 0.9998, 0.02831, 0.9998, 0.02831, 0.9998, 0.02831, 0.9998, 0.02831, 0.9998, 0.02831, 0.9998, 0.02831, 0.9998, 0.02831, 0.9998, 0.02831, 0.9998, 0.02831, 0.9998, 0.02831, 0.9998, 0.02831, 0.9998, 0.02831, 0.9998, 0.02831, 0.9998, 0.02831, 0.9998, 0.02831, 0.9998, 0.02831, 0.9998, 0.02831, 0.9998, 0.02831, 0.9998, 0.02831, 0.9998, 0.02831, 0.9998, 0.02831, 0.9998, 0.02831, 0.9998, 0.02831, 0.9998, 0.02831, 0.9998, 0.02831, 0.9998, 0.02831, 0.9998, 0.02831, 0.9998, 0.02831, 0.9998, 0.02831, 0.9998, 0.02831, 0.9998, 0.02831, 0.9998, 0.02831, 0.9998, 0.02831, 0.9998, 0.02831, 0.9998, 0.02831, 0.9998, 0.02831, 0.9998, 0.02831, 0.9998, 0.02831, 0.9998, 0.02831, 0.9998, 0.02831, 0.9998, 0.02831, 0.9998, 0.02831, 0.9998, 0.02831, 0.9998, 0.02831, 0.9998, 0.02831, 0.9998, 0.02831, 0.9998, 0.02831, 0.9998, 0.02831, 0.9998, 0.02831, 0.9998, 0.02831, 0.9998, 0.02831, 0.9998, 0.02831, 0.9998, 0.02831, 0.9998, 0.02831, 0.9998, 0.02831, 0.9998, 0.02831, 0.9998, 0.02831, 0.9998, 0.02831, 0.9998, 0.02831, 0.9998, 0.02831, 0.9998, 0.02831, 0.9998, 0.02831, 0.9998, 0.02831, 0.9998, 0.02831, 0.9998, 0.02831, 0.9998, 0.02831, 0.9998, 0.02831, 0.9998, 0.02831, 0.9998, 0.02831, 0.9998, 0.02831, 0.9998, 0.02831, 0.9998, 0.02831, 0.9998, 0.02831, 0.9998, 0.02831, 0.9998, 0.02831, 0.9998, 0.02831, 0.9998, 0.02831, 0.9998, 0.02831, 0.9998, 0.02831, 0.9998, 0.02831, 0.9998, 0.02831, 0.9998, 0.02831, 0.9998, 0.02831, 0.9998, 0.02831, 0.9998, 0.02831, 0.9998, 0.02831, 0.9998, 0.02831, 0.9998, 0.02831, 0.9998, 0.02831, 0.9998, 0.02831, 0.9998, 0.02831, 0.9998, 0.02831, 0.9998, 0.02831, 0.9998, 0.02831, 0.9998, 0.02831, 0.9998, 0.02831, 0.9998, 0.02831, 0.9998, 0.02831, 0.9998, 0.02831, 0.9998, 0.02831, 0.9998, 0.02831, 0.9998, 0.02831, 0.9998, 0.02831, 0.9998, 0.02831, 0.9998, 0.02831, 0.9998, 0.02831, 0.9998, 0.02831, 0.9998, 0.02831, 0.9998, 0.02831, 0.9998, 0.02831, 0.9998, 0.02831, 0.9998, 0.02831, 0.9998, 0.02831, 0.9998, 0.02831, 0.9998, 0.02831, 0.9998, 0.02831, 0.9998, 0.02831, 0.9998, 0.02831, 0.9998, 0.02831, 0.9998, 0.02831, 0.9998, 0.02831, 0.9998, 0.02831, 0.9998, 0.02831, 0.9998, 0.02831, 0.9998, 0.02831, 0.9998, 0.02831, 0.9998, 0.02831, 0.9998, 0.02831, 0.9998, 0.02831, 0.9998, 0.02831, 0.9998, 0.02831, 0.9998, 0.02831, 0.9998, 0.02831, 0.9998, 0.02831, 0.9998, 0.02831, 0.9998, 0.02831, 0.9998, 0.02831, 0.9998, 0.02831, 0.9998, 0.02831, 0.9998, 0.02831, 0.9998, 0.02831, 0.9998, 0.02831, 0.9998, 0.02831, 0.9998, 0.02831, 0.9998, 0.02831, 0.9998, 0.02831, 0.9998, 0.02831, 0.9998, 0.02831, 0.9998, 0.02831, 0.9998, 0.02831, 0.9998, 0.02831, 0.9998, 0.02831, 0.9998, 0.02831, 0.9998, 0.02831, 0.9998, 0.02831, 0.9998, 0.02831, 0.9998, 0.02831, 0.9998, 0.02831, 0.9998, 0.02831, 0.9998, 0.02831, 0.9998, 0.02831, 0.9998, 0.02831, 0.9998, 0.02831, 0.9998, 0.02831, 0.9998, 0.02831, 0.9998, 0.02831, 0.9998, 0.02831, 0.9998, 0.02831, 0.9998, 0.02831, 0.9998, 0.09982, 0.9998, 0.09982, 0.9998, 0.09982, 0.9998, 0.09982, 0.9998, 0.09158, 0.9998, 0.09158, 0.9998, 0.09158, 0.9998, 0.09158, 0.9998, 0.09158, 0.9998, 0.09158, 0.9998, 0.09158, 0.9998, 0.09158, 0.9998, 0.09158, 0.9998, 0.09158, 0.9998, 0.09158, 0.9998, 0.09158, 0.9998, 0.09158, 0.9998, 0.09158, 0.9998, 0.09158, 0.9998, 0.09158, 0.9998, 0.09158, 0.9998, 0.09158, 0.9998, 0.09158, 0.9998, 0.09158, 0.9998, 0.09158, 0.9998, 0.09158, 0.9998, 0.09158, 0.9998, 0.09158, 0.9998, 0.02831, 0.9998, 0.02831, 0.9998, 0.02831, 0.9998, 0.02831, 0.9998, 0.02831, 0.9998, 0.02831, 0.9998, 0.02831, 0.9998, 0.02831, 0.9998, 0.02831, 0.9998, 0.02831, 0.9998, 0.02831, 0.9998, 0.02831, 0.9998, 0.02831, 0.9998, 0.02831, 0.9998, 0.02831, 0.9998, 0.02831, 0.9998, 0.02831, 0.9998, 0.02831, 0.9998, 0.02831, 0.9998, 0.0995, 0.9998, 0.0995, 0.9998, 0.0995, 0.9998, 0.0995, 0.9998, 0.0995, 0.9998, 0.0995, 0.9998, 0.0995, 0.9998, 0.0995, 0.9998, 0.0995, 0.9998, 0.0995, 0.9998, 0.0995, 0.9998, 0.0995, 0.9998, 0.0995, 0.9998, 0.0995, 0.9998, 0.0995, 0.9998, 0.0995, 0.9998, 0.0995, 0.9998, 0.0995, 0.9998, 0.0995, 0.9998, 0.0995, 0.9998, 0.0995, 0.9998, 0.0995, 0.9998, 0.0995, 0.9998, 0.0995, 0.9998, 0.0995, 0.9998, 0.0995, 0.9998, 0.0995, 0.9998, 0.0995, 0.9998, 0.0995, 0.9998, 0.0995, 0.9998, 0.0995, 0.9998, 0.0995, 0.9998, 0.0995, 0.9998, 0.0995, 0.9998, 0.0995, 0.9998, 0.0995, 0.9998, 0.0995, 0.9998, 0.0995, 0.9998, 0.0995, 0.9998, 0.0995, 0.9998, 0.0995, 0.9998, 0.0995, 0.9998, 0.0995, 0.9998, 0.0995, 0.9998, 0.0995, 0.9998, 0.0995, 0.9998, 0.0995, 0.9998, 0.0995, 0.9998, 0.0995, 0.9998, 0.0995, 0.9998, 0.0995, 0.9998, 0.0995, 0.9998, 0.0995, 0.9998, 0.0995, 0.9998, 0.0995, 0.9998, 0.09247, 0.9998, 0.09247, 0.9998, 0.09247, 0.9998, 0.09247, 0.9998, 0.09247, 0.9998, 0.09247, 0.9998, 0.09247, 0.9998, 0.09247, 0.9998, 0.09247, 0.9998, 0.09247, 0.9998, 0.09247, 0.9998, 0.09247, 0.9998, 0.09247, 0.9998, 0.09247, 0.9998, 0.09247, 0.9998, 0.09247, 0.9998, 0.09247, 0.9998, 0.09247, 0.9998, 0.09247, 0.9998, 0.09247, 0.9998, 0.09247, 0.9998, 0.09247, 0.9998, 0.09247, 0.9998, 0.09247, 0.9998, 0.09247, 0.9998, 0.09247, 0.9998, 0.02831, 0.9998, 0.02831, 0.9998, 0.02831, 0.9998, 0.02831, 0.9998, 0.02831, 0.9998, 0.02831, 0.9998, 0.02831, 0.9998, 0.02831, 0.9998, 0.02831, 0.9998, 0.02831, 0.9998, 0.02831, 0.9998, 0.02831, 0.9998, 0.09247, 0.9998, 0.09247, 0.9998, 0.09247, 0.9998, 0.09247, 0.9998, 0.09247, 0.9998, 0.09247, 0.9998, 0.09247, 0.9998, 0.09247, 0.9998, 0.09247, 0.9998, 0.09247, 0.9998, 0.09247, 0.9998, 0.09247, 0.9998, 0.09247, 0.9998, 0.09247, 0.9998, 0.09247, 0.9998, 0.09247, 0.9998, 0.02831, 0.9998, 0.02831, 0.9998, 0.02831, 0.9998, 0.02831, 0.9998, 0.02831, 0.9998, 0.02831, 0.9998, 0.02831, 0.9998, 0.02831, 0.9998, 0.02831, 0.9998, 0.02831, 0.9998, 0.02831, 0.9998, 0.02831, 0.9998, 0.02831, 0.9998, 0.02831, 0.9998, 0.02831, 0.9998, 0.02831, 0.9998, 0.09445, 0.9997, 0.09445, 0.9997, 0.09445, 0.9997, 0.09445, 0.9997, 0.09445, 0.9997, 0.09445, 0.9997, 0.09445, 0.9997, 0.09445, 0.9997, 0.09445, 0.9997, 0.09445, 0.9997, 0.09445, 0.9997, 0.09445, 0.9997, 0.09445, 0.9997, 0.09445, 0.9997, 0.09445, 0.9997, 0.09445, 0.9997, 0.02831, 0.9998, 0.02831, 0.9998, 0.02831, 0.9998, 0.02831, 0.9998, 0.02831, 0.9998, 0.02831, 0.9998, 0.02831, 0.9998, 0.02831, 0.9998, 0.02831, 0.9998, 0.02831, 0.9998, 0.02831, 0.9998, 0.02831, 0.9998, 0.02831, 0.9998, 0.02831, 0.9998, 0.02831, 0.9998, 0.02831, 0.9998, 0.02831, 0.9998, 0.02831, 0.9998, 0.02831, 0.9998, 0.02831, 0.9998, 0.02831, 0.9998, 0.02831, 0.9998, 0.0995, 0.9998, 0.0995, 0.9998, 0.0995, 0.9998, 0.0995, 0.9998, 0.0995, 0.9998, 0.0995, 0.9998, 0.0995, 0.9998, 0.0995, 0.9998, 0.0995, 0.9998, 0.0995, 0.9998, 0.0995, 0.9998, 0.0995, 0.9998, 0.0995, 0.9998, 0.0995, 0.9998, 0.0995, 0.9998, 0.0995, 0.9998, 0.0995, 0.9998, 0.0995, 0.9998, 0.0995, 0.9998, 0.0995, 0.9998, 0.0995, 0.9998, 0.0995, 0.9998, 0.0995, 0.9998, 0.0995, 0.9998, 0.0995, 0.9998, 0.0995, 0.9998, 0.0995, 0.9998, 0.02831, 0.9998, 0.02831, 0.9998, 0.02831, 0.9998, 0.02831, 0.9998, 0.02831, 0.9998, 0.02831, 0.9998, 0.02831, 0.9998, 0.02831, 0.9998, 0.02831, 0.9998, 0.02831, 0.9998, 0.02831, 0.9998, 0.02831, 0.9998, 0.02831, 0.9998, 0.02831, 0.9998, 0.02831, 0.9998, 0.02831, 0.9998])
me_cube_003.materials.append(mat_defaultcolor)
me_cube_003.update()

# ---- objects
ob_cube = bpy.data.objects.new('Cube', me_cube_001)
ob_cube_001 = bpy.data.objects.new('Cube.001', me_cube_003)

# ---- transforms, parenting, visibility, modifiers, constraints
ob_cube.location = (-1.554, 0.0, 0.0)
_m = ob_cube.modifiers.new('Mirror', 'MIRROR')
_m.use_clip = True
_m = ob_cube.modifiers.new('Auto Smooth', 'NODES')
_m.node_group = ng_auto_smooth
_gi = [s.identifier for s in ng_auto_smooth.interface.items_tree if s.item_type == 'SOCKET' and s.in_out == 'INPUT']
_m[_gi[1]] = 0.6981  # Angle
ob_cube_001.location = (0.8242, 0.0, 0.0)
_m = ob_cube_001.modifiers.new('Mirror', 'MIRROR')
_m.use_clip = True
_m = ob_cube_001.modifiers.new('Auto Smooth', 'NODES')
_m.node_group = ng_auto_smooth
_gi = [s.identifier for s in ng_auto_smooth.interface.items_tree if s.item_type == 'SOCKET' and s.in_out == 'INPUT']
_m[_gi[1]] = 0.6981  # Angle

# ---- collection membership
col_collection.objects.link(ob_cube)
col_collection.objects.link(ob_cube_001)

# ---- scene / render settings (as saved in the file)
scene.frame_start = 1; scene.frame_end = 250; scene.frame_set(1)
scene.render.engine = 'BLENDER_EEVEE_NEXT'
scene.render.image_settings.file_format = 'FFMPEG'
scene.render.image_settings.color_mode = 'RGB'
scene.render.resolution_x = 1280
scene.render.resolution_y = 720
scene.render.fps = 30
scene.cycles.sampling_pattern = 'TABULATED_SOBOL'
scene.cycles.use_light_tree = False
scene.view_settings.view_transform = 'Filmic'
bpy.context.view_layer.update()

# ---- added for rendering (the .blend has no active camera and no usable light): camera, sun
cam_auto = bpy.data.cameras.new('AutoCamera')
cam_auto.lens = 50.0
cam_auto.sensor_width = 36.0
cam_auto.clip_end = 1000.0
ob_auto_camera = bpy.data.objects.new('AutoCamera', cam_auto)
scene.collection.objects.link(ob_auto_camera)
ob_auto_camera.location = (4.63352, -6.0844, 5.40604)
ob_auto_camera.rotation_euler = (1.09748, -7.21219e-08, 0.694738)
scene.camera = ob_auto_camera
light_auto_sun = bpy.data.lights.new('AutoSun', 'SUN')
light_auto_sun.energy = 3.0
light_auto_sun.angle = 0.0523599
ob_auto_sun = bpy.data.objects.new('AutoSun', light_auto_sun)
scene.collection.objects.link(ob_auto_sun)
ob_auto_sun.rotation_euler = (0.872665, 0.174533, 0.523599)
bpy.context.view_layer.update()
